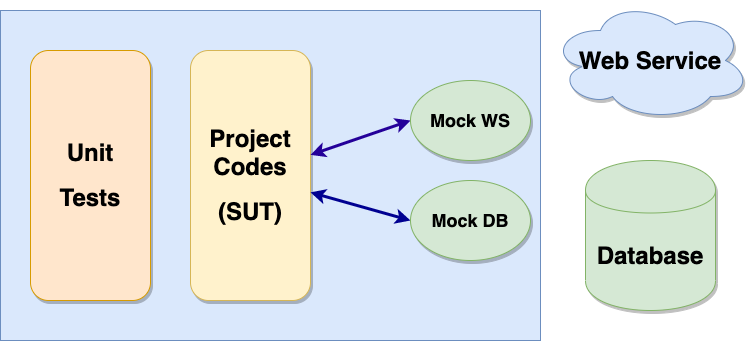

The diagram above was exported from draw.io. Its source (the exported page's mxGraphModel, read from the mxfile embedded in the PNG):
<mxGraphModel dx="1426" dy="745" grid="1" gridSize="10" guides="1" tooltips="1" connect="1" arrows="1" fold="1" page="1" pageScale="1" pageWidth="850" pageHeight="1100" math="0" shadow="0">
  <root>
    <mxCell id="0" />
    <mxCell id="1" parent="0" />
    <mxCell id="--UcbUGgUzKi8MVcwghR-1" value="" style="rounded=0;whiteSpace=wrap;html=1;fillColor=#dae8fc;strokeColor=#6c8ebf;" vertex="1" parent="1">
      <mxGeometry x="90" y="210" width="540" height="330" as="geometry" />
    </mxCell>
    <mxCell id="--UcbUGgUzKi8MVcwghR-2" value="&lt;h1&gt;Unit&lt;/h1&gt;&lt;h1&gt;Tests&lt;/h1&gt;" style="rounded=1;whiteSpace=wrap;html=1;fillColor=#ffe6cc;strokeColor=#d79b00;shadow=1;comic=0;" vertex="1" parent="1">
      <mxGeometry x="120" y="250" width="120" height="250" as="geometry" />
    </mxCell>
    <mxCell id="--UcbUGgUzKi8MVcwghR-3" value="&lt;h1&gt;Project&lt;br&gt;Codes&lt;/h1&gt;&lt;h1&gt;(SUT)&lt;/h1&gt;" style="rounded=1;whiteSpace=wrap;html=1;fillColor=#fff2cc;strokeColor=#d6b656;shadow=1;" vertex="1" parent="1">
      <mxGeometry x="280" y="250" width="120" height="250" as="geometry" />
    </mxCell>
    <mxCell id="--UcbUGgUzKi8MVcwghR-8" style="edgeStyle=none;rounded=0;orthogonalLoop=1;jettySize=auto;html=1;startArrow=classic;startFill=1;strokeColor=#000091;strokeWidth=3;exitX=0;exitY=0.5;exitDx=0;exitDy=0;" edge="1" parent="1" source="--UcbUGgUzKi8MVcwghR-10" target="--UcbUGgUzKi8MVcwghR-3">
      <mxGeometry relative="1" as="geometry" />
    </mxCell>
    <mxCell id="--UcbUGgUzKi8MVcwghR-5" value="&lt;h1&gt;Database&lt;/h1&gt;" style="shape=cylinder;whiteSpace=wrap;html=1;boundedLbl=1;backgroundOutline=1;shadow=1;comic=0;fillColor=#d5e8d4;strokeColor=#82b366;" vertex="1" parent="1">
      <mxGeometry x="675" y="360" width="130" height="150" as="geometry" />
    </mxCell>
    <mxCell id="--UcbUGgUzKi8MVcwghR-7" style="rounded=0;orthogonalLoop=1;jettySize=auto;html=1;startArrow=classic;startFill=1;strokeWidth=3;strokeColor=#240099;exitX=0;exitY=0.5;exitDx=0;exitDy=0;" edge="1" parent="1" source="--UcbUGgUzKi8MVcwghR-9" target="--UcbUGgUzKi8MVcwghR-3">
      <mxGeometry relative="1" as="geometry" />
    </mxCell>
    <mxCell id="--UcbUGgUzKi8MVcwghR-6" value="&lt;h1&gt;Web Service&lt;/h1&gt;" style="ellipse;shape=cloud;whiteSpace=wrap;html=1;shadow=1;comic=0;fillColor=#dae8fc;strokeColor=#6c8ebf;" vertex="1" parent="1">
      <mxGeometry x="640" y="200" width="200" height="120" as="geometry" />
    </mxCell>
    <mxCell id="--UcbUGgUzKi8MVcwghR-9" value="&lt;h2&gt;Mock WS&lt;/h2&gt;" style="ellipse;whiteSpace=wrap;html=1;shadow=1;comic=0;fillColor=#d5e8d4;strokeColor=#82b366;" vertex="1" parent="1">
      <mxGeometry x="500" y="280" width="120" height="80" as="geometry" />
    </mxCell>
    <mxCell id="--UcbUGgUzKi8MVcwghR-10" value="&lt;h2&gt;Mock DB&lt;/h2&gt;" style="ellipse;whiteSpace=wrap;html=1;shadow=1;comic=0;fillColor=#d5e8d4;strokeColor=#82b366;" vertex="1" parent="1">
      <mxGeometry x="500" y="380" width="120" height="80" as="geometry" />
    </mxCell>
  </root>
</mxGraphModel>